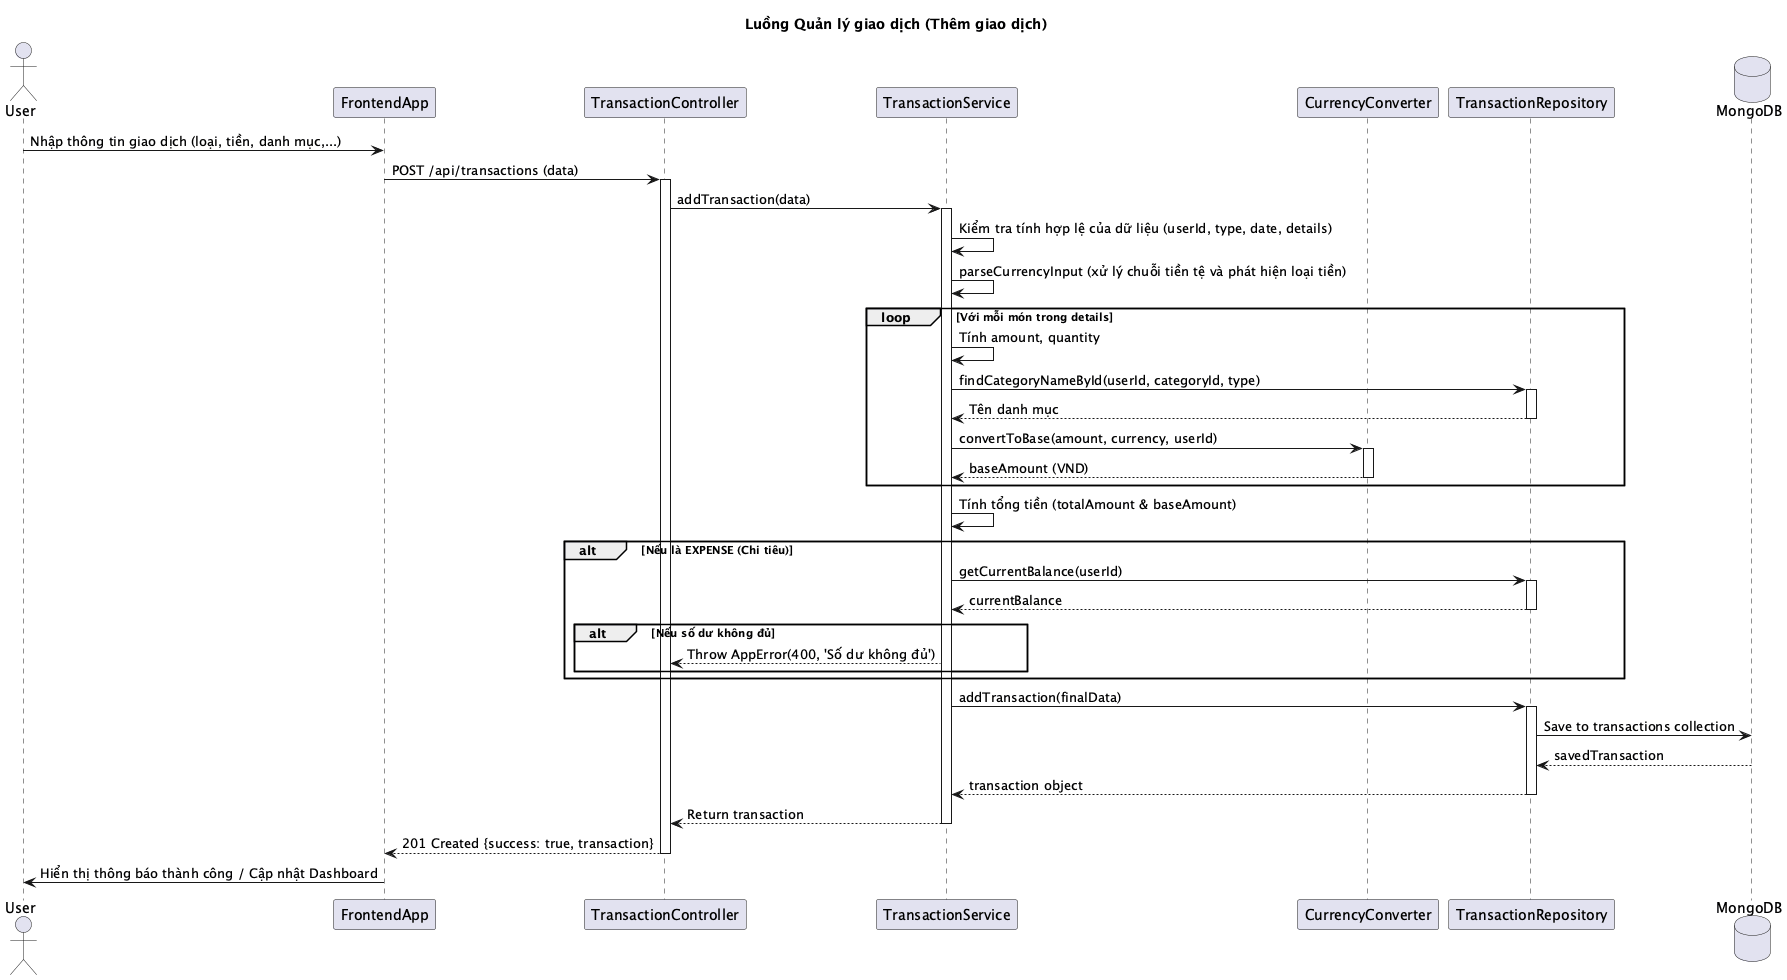

The diagram above was rendered by PlantUML. Its source (embedded in the PNG):
@startuml
title Luồng Quản lý giao dịch (Thêm giao dịch)

actor User
participant "FrontendApp" as FE
participant "TransactionController" as Ctrl
participant "TransactionService" as Svc
participant "CurrencyConverter" as Converter
participant "TransactionRepository" as Repo
database "MongoDB" as DB

User -> FE : Nhập thông tin giao dịch (loại, tiền, danh mục,...)
FE -> Ctrl : POST /api/transactions (data)
activate Ctrl

Ctrl -> Svc : addTransaction(data)
activate Svc

Svc -> Svc : Kiểm tra tính hợp lệ của dữ liệu (userId, type, date, details)
Svc -> Svc : parseCurrencyInput (xử lý chuỗi tiền tệ và phát hiện loại tiền)

loop Với mỗi món trong details
    Svc -> Svc : Tính amount, quantity
    Svc -> Repo : findCategoryNameById(userId, categoryId, type)
    activate Repo
    Repo --> Svc : Tên danh mục
    deactivate Repo
    Svc -> Converter : convertToBase(amount, currency, userId)
    activate Converter
    Converter --> Svc : baseAmount (VND)
    deactivate Converter
end

Svc -> Svc : Tính tổng tiền (totalAmount & baseAmount)

alt Nếu là EXPENSE (Chi tiêu)
    Svc -> Repo : getCurrentBalance(userId)
    activate Repo
    Repo --> Svc : currentBalance
    deactivate Repo
    alt Nếu số dư không đủ
        Svc --> Ctrl : Throw AppError(400, 'Số dư không đủ')
    end
end

Svc -> Repo : addTransaction(finalData)
activate Repo
Repo -> DB : Save to transactions collection
DB --> Repo : savedTransaction
Repo --> Svc : transaction object
deactivate Repo

Svc --> Ctrl : Return transaction
deactivate Svc

Ctrl --> FE : 201 Created {success: true, transaction}
deactivate Ctrl

FE -> User : Hiển thị thông báo thành công / Cập nhật Dashboard
@enduml